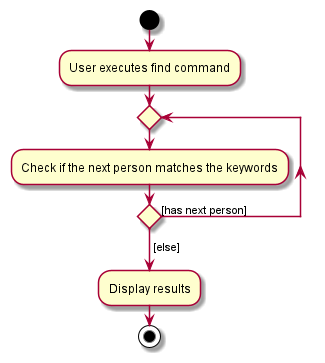

The diagram above was rendered by PlantUML. Its source (embedded in the PNG):
@startuml
start
:User executes find command;
repeat
    :Check if the next person matches the keywords;
repeat while () is ([has next person])
-> [else];
:Display results;
stop
@enduml